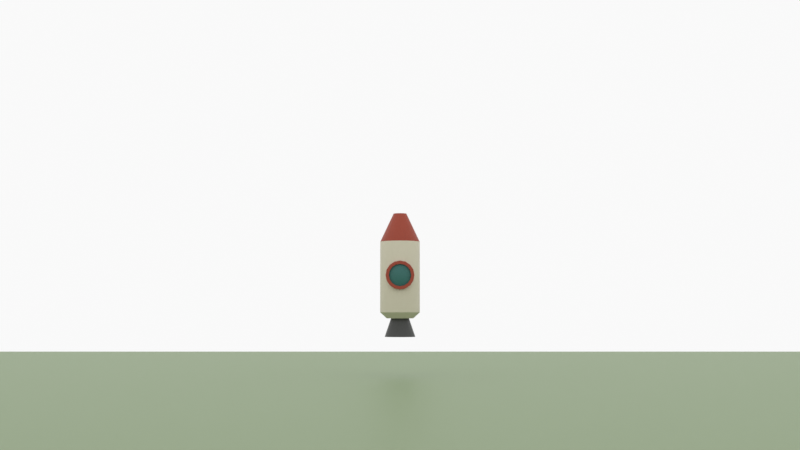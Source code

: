 # Source: Smoke.blend  (saved by Blender 2.90.8; exported with 4.5.12 LTS)
import bpy
from mathutils import Matrix  # noqa: F401  (used for matrix-valued properties, if any)

bpy.ops.wm.read_factory_settings(use_empty=True)
scene = bpy.context.scene
scene.name = 'Scene'

# ---- collections
col_collection = bpy.data.collections.new('Collection'); scene.collection.children.link(col_collection)
col_camera = bpy.data.collections.new('Camera'); scene.collection.children.link(col_camera)

# ---- materials (node trees are filled in below, after node groups)
mat_material = bpy.data.materials.new('Material')
mat_material.use_transparent_shadow = False
mat_material_001 = bpy.data.materials.new('Material.001')
mat_material_001.use_transparent_shadow = False
mat_material_002 = bpy.data.materials.new('Material.002')
mat_material_002.use_transparent_shadow = False
mat_material_003 = bpy.data.materials.new('Material.003')
mat_material_003.use_transparent_shadow = False
mat_material_004 = bpy.data.materials.new('Material.004')
mat_material_004.use_transparent_shadow = False
mat_black = bpy.data.materials.new('Black')
mat_black.use_transparent_shadow = False
mat_white = bpy.data.materials.new('White')
mat_white.use_transparent_shadow = False
mat_red = bpy.data.materials.new('Red')
mat_red.use_transparent_shadow = False
mat_green = bpy.data.materials.new('Green')
mat_green.use_transparent_shadow = False
mat_blue = bpy.data.materials.new('Blue')
mat_blue.use_transparent_shadow = False
mat_grey = bpy.data.materials.new('Grey')
mat_grey.use_transparent_shadow = False

# ---- node groups
ng_auto_smooth = bpy.data.node_groups.new('Auto Smooth', 'GeometryNodeTree')
_s = ng_auto_smooth.interface.new_socket(name='Geometry', in_out='OUTPUT', socket_type='NodeSocketGeometry')
_s = ng_auto_smooth.interface.new_socket(name='Geometry', in_out='INPUT', socket_type='NodeSocketGeometry')
_s = ng_auto_smooth.interface.new_socket(name='Angle', in_out='INPUT', socket_type='NodeSocketFloat')
_s.subtype = 'ANGLE'
_s.min_value = 0.0
_s.max_value = 3.142
ng_auto_smooth.is_modifier = True
_N = ng_auto_smooth.nodes; _L = ng_auto_smooth.links
n0 = _N.new('NodeGroupOutput'); n0.name = 'Group Output'; n0.location = (480, -100)
n1 = _N.new('NodeGroupInput'); n1.name = 'Group Input'; n1.location = (-420, -300)
n2 = _N.new('NodeGroupInput'); n2.name = 'Group Input.001'; n2.location = (-60, -100)
n3 = _N.new('GeometryNodeSetShadeSmooth'); n3.name = 'Set Shade Smooth'; n3.location = (120, -100)
n3.domain = 'EDGE'
n4 = _N.new('GeometryNodeSetShadeSmooth'); n4.name = 'Set Shade Smooth.001'; n4.location = (300, -100)
n5 = _N.new('GeometryNodeInputMeshEdgeAngle'); n5.name = 'Edge Angle'; n5.location = (-420, -220)
n6 = _N.new('GeometryNodeInputEdgeSmooth'); n6.name = 'Is Edge Smooth'; n6.location = (-60, -160)
n7 = _N.new('GeometryNodeInputShadeSmooth'); n7.name = 'Is Face Smooth'; n7.location = (-240, -340)
n8 = _N.new('FunctionNodeBooleanMath'); n8.name = 'Boolean Math'; n8.location = (-60, -220)
n9 = _N.new('FunctionNodeCompare'); n9.name = 'Compare'; n9.location = (-240, -180)
n9.operation = 'LESS_EQUAL'
_L.new(n5.outputs[0], n9.inputs[0])
_L.new(n4.outputs[0], n0.inputs[0])
_L.new(n1.outputs[1], n9.inputs[1])
_L.new(n9.outputs[0], n8.inputs[0])
_L.new(n7.outputs[0], n8.inputs[1])
_L.new(n2.outputs[0], n3.inputs[0])
_L.new(n6.outputs[0], n3.inputs[1])
_L.new(n3.outputs[0], n4.inputs[0])
_L.new(n8.outputs[0], n3.inputs[2])
n0.is_active_output = True

# ---- material node trees
mat_material.use_nodes = True; mat_material.node_tree.nodes.clear()
_N = mat_material.node_tree.nodes; _L = mat_material.node_tree.links
n0 = _N.new('ShaderNodeBsdfPrincipled'); n0.name = 'Principled BSDF'; n0.location = (10, 300)
n0.distribution = 'GGX'
n0.subsurface_method = 'BURLEY'
n0.inputs[0].default_value = (0.6619, 0.6138, 0.4819, 1.0)
n0.inputs[3].default_value = 1.45
n0.inputs[27].default_value = (0.0, 0.0, 0.0, 1.0)
n0.inputs[28].default_value = 1.0
n1 = _N.new('ShaderNodeOutputMaterial'); n1.name = 'Material Output'; n1.location = (300, 300)
_L.new(n0.outputs[0], n1.inputs[0])
n1.is_active_output = True
mat_material_001.use_nodes = True; mat_material_001.node_tree.nodes.clear()
_N = mat_material_001.node_tree.nodes; _L = mat_material_001.node_tree.links
n0 = _N.new('ShaderNodeBsdfPrincipled'); n0.name = 'Principled BSDF'; n0.location = (10, 300)
n0.distribution = 'GGX'
n0.subsurface_method = 'BURLEY'
n0.inputs[0].default_value = (0.06372, 0.06372, 0.06372, 1.0)
n0.inputs[3].default_value = 1.45
n0.inputs[27].default_value = (0.0, 0.0, 0.0, 1.0)
n0.inputs[28].default_value = 1.0
n1 = _N.new('ShaderNodeOutputMaterial'); n1.name = 'Material Output'; n1.location = (300, 300)
_L.new(n0.outputs[0], n1.inputs[0])
n1.is_active_output = True
mat_material_002.use_nodes = True; mat_material_002.node_tree.nodes.clear()
_N = mat_material_002.node_tree.nodes; _L = mat_material_002.node_tree.links
n0 = _N.new('ShaderNodeBsdfPrincipled'); n0.name = 'Principled BSDF'; n0.location = (10, 300)
n0.distribution = 'GGX'
n0.subsurface_method = 'BURLEY'
n0.inputs[0].default_value = (0.3672, 0.05569, 0.02714, 1.0)
n0.inputs[3].default_value = 1.45
n0.inputs[27].default_value = (0.0, 0.0, 0.0, 1.0)
n0.inputs[28].default_value = 1.0
n1 = _N.new('ShaderNodeOutputMaterial'); n1.name = 'Material Output'; n1.location = (300, 300)
_L.new(n0.outputs[0], n1.inputs[0])
n1.is_active_output = True
mat_material_003.use_nodes = True; mat_material_003.node_tree.nodes.clear()
_N = mat_material_003.node_tree.nodes; _L = mat_material_003.node_tree.links
n0 = _N.new('ShaderNodeBsdfPrincipled'); n0.name = 'Principled BSDF'; n0.location = (10, 300)
n0.distribution = 'GGX'
n0.subsurface_method = 'BURLEY'
n0.inputs[0].default_value = (0.03733, 0.1574, 0.1449, 1.0)
n0.inputs[3].default_value = 1.45
n0.inputs[27].default_value = (0.0, 0.0, 0.0, 1.0)
n0.inputs[28].default_value = 1.0
n1 = _N.new('ShaderNodeOutputMaterial'); n1.name = 'Material Output'; n1.location = (300, 300)
_L.new(n0.outputs[0], n1.inputs[0])
n1.is_active_output = True
mat_material_004.use_nodes = True; mat_material_004.node_tree.nodes.clear()
_N = mat_material_004.node_tree.nodes; _L = mat_material_004.node_tree.links
n0 = _N.new('ShaderNodeBsdfPrincipled'); n0.name = 'Principled BSDF'; n0.location = (10, 300)
n0.distribution = 'GGX'
n0.subsurface_method = 'BURLEY'
n0.inputs[0].default_value = (0.2291, 0.3185, 0.1564, 1.0)
n0.inputs[3].default_value = 1.45
n0.inputs[27].default_value = (0.0, 0.0, 0.0, 1.0)
n0.inputs[28].default_value = 1.0
n1 = _N.new('ShaderNodeOutputMaterial'); n1.name = 'Material Output'; n1.location = (300, 300)
_L.new(n0.outputs[0], n1.inputs[0])
n1.is_active_output = True

# ---- world
world_world = bpy.data.worlds.new('World'); scene.world = world_world
world_world.use_nodes = True; world_world.node_tree.nodes.clear()
_N = world_world.node_tree.nodes; _L = world_world.node_tree.links
n0 = _N.new('ShaderNodeOutputWorld'); n0.name = 'World Output'; n0.location = (300, 300)
n1 = _N.new('ShaderNodeBackground'); n1.name = 'Background'; n1.location = (10, 300)
n1.inputs[0].default_value = (0.9513, 0.9513, 0.9513, 1.0)
_L.new(n1.outputs[0], n0.inputs[0])
n0.is_active_output = True
world_world.color = (0.9513, 0.9513, 0.9513)
world_world.use_sun_shadow = False
world_world.sun_shadow_jitter_overblur = 0.0

# ---- cameras
cam_camera = bpy.data.cameras.new('Camera')
cam_camera.display_size = 2.0

# ---- meshes
me_cylinder = bpy.data.meshes.new('Cylinder')
me_cylinder.from_pydata([(5.166e-08, 0.5678, -1.208), (5.166e-08, 0.5678, 0.8111), (0.2173, 0.5246, -1.208), (0.2173, 0.5246, 0.8111), (0.4015, 0.4015, -1.208), (0.4015, 0.4015, 0.8111), (0.5246, 0.2173, -1.208), (0.5246, 0.2173, 0.8111), (0.5678, -2.992e-08, -1.208), (0.5678, -2.992e-08, 0.8111), (0.5246, -0.2173, -1.208), (0.5246, -0.2173, 0.8111), (0.4015, -0.4015, -1.208), (0.4015, -0.4015, 0.8111), (0.2173, -0.5246, -1.208), (0.2173, -0.5246, 0.8111), (1.374e-07, -0.5678, -1.208), (1.374e-07, -0.5678, 0.8111), (-0.2173, -0.5246, -1.208), (-0.2173, -0.5246, 0.8111), (-0.4015, -0.4015, -1.208), (-0.4015, -0.4015, 0.8111), (-0.5246, -0.2173, -1.208), (-0.5246, -0.2173, 0.8111), (-0.5678, 1.673e-09, -1.208), (-0.5678, 1.673e-09, 0.8111), (-0.5246, 0.2173, -1.208), (-0.5246, 0.2173, 0.8111), (-0.4015, 0.4015, -1.208), (-0.4015, 0.4015, 0.8111), (-0.2173, 0.5246, -1.208), (-0.2173, 0.5246, 0.8111), (3.318e-08, 0.3799, -1.38), (0.1454, 0.351, -1.38), (0.2686, 0.2686, -1.38), (0.351, 0.1454, -1.38), (0.3799, -1.044e-08, -1.38), (0.351, -0.1454, -1.38), (0.2686, -0.2686, -1.38), (0.1454, -0.351, -1.38), (9.054e-08, -0.3799, -1.38), (-0.1454, -0.351, -1.38), (-0.2686, -0.2686, -1.38), (-0.351, -0.1454, -1.38), (-0.3799, 1.07e-08, -1.38), (-0.351, 0.1454, -1.38), (-0.2686, 0.2686, -1.38), (-0.1454, 0.351, -1.38), (4.072e-08, 0.2568, -1.38), (0.09827, 0.2373, -1.38), (0.1816, 0.1816, -1.38), (0.2373, 0.09827, -1.38), (0.2568, -4.43e-09, -1.38), (0.2373, -0.09827, -1.38), (0.1816, -0.1816, -1.38), (0.09827, -0.2373, -1.38), (7.949e-08, -0.2568, -1.38), (-0.09827, -0.2373, -1.38), (-0.1816, -0.1816, -1.38), (-0.2373, -0.09827, -1.38), (-0.2568, 9.858e-09, -1.38), (-0.2373, 0.09827, -1.38), (-0.1816, 0.1816, -1.38), (-0.09827, 0.2373, -1.38), (2.395e-08, 0.438, -1.905), (0.1676, 0.4047, -1.905), (0.3097, 0.3097, -1.905), (0.4047, 0.1676, -1.905), (0.438, -1.052e-08, -1.905), (0.4047, -0.1676, -1.905), (0.3097, -0.3097, -1.905), (0.1676, -0.4047, -1.905), (9.009e-08, -0.438, -1.905), (-0.1676, -0.4047, -1.905), (-0.3097, -0.3097, -1.905), (-0.4047, -0.1676, -1.905), (-0.438, 1.385e-08, -1.905), (-0.4047, 0.1676, -1.905), (-0.3097, 0.3097, -1.905), (-0.1676, 0.4047, -1.905), (2.804e-08, 0.3198, -1.905), (0.1224, 0.2955, -1.905), (0.2261, 0.2261, -1.905), (0.2955, 0.1224, -1.905), (0.3198, -6.383e-10, -1.905), (0.2955, -0.1224, -1.905), (0.2261, -0.2261, -1.905), (0.1224, -0.2955, -1.905), (7.633e-08, -0.3198, -1.905), (-0.1224, -0.2955, -1.905), (-0.2261, -0.2261, -1.905), (-0.2955, -0.1224, -1.905), (-0.3198, 1.715e-08, -1.905), (-0.2955, 0.1224, -1.905), (-0.2261, 0.2261, -1.905), (-0.1224, 0.2955, -1.905), (3.59e-08, 0.2092, -1.472), (0.08007, 0.1933, -1.472), (0.1479, 0.1479, -1.472), (0.1933, 0.08007, -1.472), (0.2092, 6.023e-09, -1.472), (0.1933, -0.08007, -1.472), (0.1479, -0.1479, -1.472), (0.08007, -0.1933, -1.472), (6.749e-08, -0.2092, -1.472), (-0.08007, -0.1933, -1.472), (-0.1479, -0.1479, -1.472), (-0.1933, -0.08007, -1.472), (-0.2092, 1.766e-08, -1.472), (-0.1933, 0.08007, -1.472), (-0.1479, 0.1479, -1.472), (-0.08007, 0.1933, -1.472), (3.566e-07, 0.1854, 1.62), (0.07095, 0.1713, 1.62), (0.1311, 0.1311, 1.62), (0.1713, 0.07095, 1.62), (0.1854, -7.433e-09, 1.62), (0.1713, -0.07095, 1.62), (0.1311, -0.1311, 1.62), (0.07095, -0.1713, 1.62), (3.846e-07, -0.1854, 1.62), (-0.07095, -0.1713, 1.62), (-0.1311, -0.1311, 1.62), (-0.1713, -0.07095, 1.62), (-0.1854, 2.882e-09, 1.62), (-0.1713, 0.07095, 1.62), (-0.1311, 0.1311, 1.62), (-0.07095, 0.1713, 1.62), (0.0, 0.1722, 0.2424), (0.0, -0.6383, 0.2424), (0.1551, 0.1722, 0.2116), (0.1551, -0.6383, 0.2116), (0.2866, 0.1722, 0.1237), (0.2866, -0.6383, 0.1237), (0.3744, 0.1722, -0.007763), (0.3744, -0.6383, -0.007763), (0.4053, 0.1722, -0.1629), (0.4053, -0.6383, -0.1629), (0.3744, 0.1722, -0.318), (0.3744, -0.6383, -0.318), (0.2866, 0.1722, -0.4494), (0.2866, -0.6383, -0.4494), (0.1551, 0.1722, -0.5373), (0.1551, -0.6383, -0.5373), (6.12e-08, 0.1722, -0.5681), (6.12e-08, -0.6383, -0.5681), (-0.1551, 0.1722, -0.5373), (-0.1551, -0.6383, -0.5373), (-0.2866, 0.1722, -0.4494), (-0.2866, -0.6383, -0.4494), (-0.3744, 0.1722, -0.318), (-0.3744, -0.6383, -0.318), (-0.4053, 0.1722, -0.1629), (-0.4053, -0.6383, -0.1629), (-0.3744, 0.1722, -0.007763), (-0.3744, -0.6383, -0.007763), (-0.2866, 0.1722, 0.1237), (-0.2866, -0.6383, 0.1237), (-0.1551, 0.1722, 0.2116), (-0.1551, -0.6383, 0.2116), (0.1209, -0.6383, 0.1291), (7.049e-09, -0.6383, 0.1531), (0.2234, -0.6383, 0.06057), (0.2919, -0.6383, -0.04194), (0.316, -0.6383, -0.1629), (0.2919, -0.6383, -0.2838), (0.2234, -0.6383, -0.3863), (0.1209, -0.6383, -0.4548), (5.476e-08, -0.6383, -0.4788), (-0.1209, -0.6383, -0.4548), (-0.2234, -0.6383, -0.3863), (-0.2919, -0.6383, -0.2838), (-0.316, -0.6383, -0.1629), (-0.2919, -0.6383, -0.04194), (-0.2234, -0.6383, 0.06057), (-0.1209, -0.6383, 0.1291), (0.1209, -0.5824, 0.1291), (7.049e-09, -0.5824, 0.1531), (0.2234, -0.5824, 0.06057), (0.2919, -0.5824, -0.04194), (0.316, -0.5824, -0.1629), (0.2919, -0.5824, -0.2838), (0.2234, -0.5824, -0.3863), (0.1209, -0.5824, -0.4548), (5.476e-08, -0.5824, -0.4788), (-0.1209, -0.5824, -0.4548), (-0.2234, -0.5824, -0.3863), (-0.2919, -0.5824, -0.2838), (-0.316, -0.5824, -0.1629), (-0.2919, -0.5824, -0.04194), (-0.2234, -0.5824, 0.06057), (-0.1209, -0.5824, 0.1291), (0.08242, -0.6116, 0.03611), (1.286e-08, -0.6116, 0.05251), (0.1523, -0.6116, -0.01057), (0.199, -0.6116, -0.08044), (0.2154, -0.6116, -0.1629), (0.199, -0.6116, -0.2453), (0.1523, -0.6116, -0.3151), (0.08242, -0.6116, -0.3618), (4.537e-08, -0.6116, -0.3782), (-0.08242, -0.6116, -0.3618), (-0.1523, -0.6116, -0.3151), (-0.199, -0.6116, -0.2453), (-0.2154, -0.6116, -0.1629), (-0.199, -0.6116, -0.08044), (-0.1523, -0.6116, -0.01057), (-0.08242, -0.6116, 0.03611), (0.03474, -0.6313, -0.07898), (2.303e-08, -0.6313, -0.07207), (0.0642, -0.6313, -0.09866), (0.08388, -0.6313, -0.1281), (0.09079, -0.6313, -0.1629), (0.08388, -0.6313, -0.1976), (0.0642, -0.6313, -0.2271), (0.03474, -0.6313, -0.2467), (3.674e-08, -0.6313, -0.2536), (-0.03474, -0.6313, -0.2467), (-0.0642, -0.6313, -0.2271), (-0.08388, -0.6313, -0.1976), (-0.09079, -0.6313, -0.1629), (-0.08388, -0.6313, -0.1281), (-0.0642, -0.6313, -0.09866), (-0.03474, -0.6313, -0.07898)], [], [(0, 1, 3, 2), (2, 3, 5, 4), (4, 5, 7, 6), (6, 7, 9, 8), (8, 9, 11, 10), (10, 11, 13, 12), (12, 13, 15, 14), (14, 15, 17, 16), (16, 17, 19, 18), (18, 19, 21, 20), (20, 21, 23, 22), (22, 23, 25, 24), (24, 25, 27, 26), (26, 27, 29, 28), (28, 29, 31, 30), (30, 31, 1, 0), (8, 10, 37, 36), (46, 47, 63, 62), (18, 20, 42, 41), (28, 30, 47, 46), (4, 6, 35, 34), (14, 16, 40, 39), (24, 26, 45, 44), (0, 2, 33, 32), (10, 12, 38, 37), (20, 22, 43, 42), (30, 0, 32, 47), (6, 8, 36, 35), (16, 18, 41, 40), (26, 28, 46, 45), (2, 4, 34, 33), (12, 14, 39, 38), (22, 24, 44, 43), (60, 61, 77, 76), (39, 40, 56, 55), (32, 33, 49, 48), (47, 32, 48, 63), (40, 41, 57, 56), (33, 34, 50, 49), (41, 42, 58, 57), (34, 35, 51, 50), (42, 43, 59, 58), (35, 36, 52, 51), (43, 44, 60, 59), (36, 37, 53, 52), (44, 45, 61, 60), (37, 38, 54, 53), (45, 46, 62, 61), (38, 39, 55, 54), (53, 54, 70, 69), (61, 62, 78, 77), (54, 55, 71, 70), (62, 63, 79, 78), (55, 56, 72, 71), (48, 49, 65, 64), (63, 48, 64, 79), (56, 57, 73, 72), (49, 50, 66, 65), (57, 58, 74, 73), (50, 51, 67, 66), (58, 59, 75, 74), (51, 52, 68, 67), (59, 60, 76, 75), (52, 53, 69, 68), (25, 124, 125, 27), (9, 116, 117, 11), (19, 121, 122, 21), (29, 126, 127, 31), (5, 114, 115, 7), (15, 119, 120, 17), (11, 117, 118, 13), (21, 122, 123, 23), (1, 31, 127, 112), (7, 115, 116, 9), (17, 120, 121, 19), (3, 113, 114, 5), (27, 125, 126, 29), (13, 118, 119, 15), (25, 23, 123, 124), (64, 65, 81, 80), (79, 64, 80, 95), (72, 73, 89, 88), (65, 66, 82, 81), (73, 74, 90, 89), (66, 67, 83, 82), (74, 75, 91, 90), (67, 68, 84, 83), (75, 76, 92, 91), (68, 69, 85, 84), (76, 77, 93, 92), (69, 70, 86, 85), (77, 78, 94, 93), (70, 71, 87, 86), (78, 79, 95, 94), (71, 72, 88, 87), (90, 91, 107, 106), (83, 84, 100, 99), (91, 92, 108, 107), (84, 85, 101, 100), (92, 93, 109, 108), (85, 86, 102, 101), (93, 94, 110, 109), (86, 87, 103, 102), (94, 95, 111, 110), (87, 88, 104, 103), (80, 81, 97, 96), (95, 80, 96, 111), (88, 89, 105, 104), (81, 82, 98, 97), (89, 90, 106, 105), (82, 83, 99, 98), (96, 97, 98, 99, 100, 101, 102, 103, 104, 105, 106, 107, 108, 109, 110, 111), (113, 112, 127, 126, 125, 124, 123, 122, 121, 120, 119, 118, 117, 116, 115, 114), (1, 112, 113, 3), (128, 129, 131, 130), (130, 131, 133, 132), (132, 133, 135, 134), (134, 135, 137, 136), (136, 137, 139, 138), (138, 139, 141, 140), (140, 141, 143, 142), (142, 143, 145, 144), (144, 145, 147, 146), (146, 147, 149, 148), (148, 149, 151, 150), (150, 151, 153, 152), (152, 153, 155, 154), (154, 155, 157, 156), (133, 131, 160, 162), (156, 157, 159, 158), (158, 159, 129, 128), (128, 130, 132, 134, 136, 138, 140, 142, 144, 146, 148, 150, 152, 154, 156, 158), (170, 169, 185, 186), (143, 141, 166, 167), (153, 151, 171, 172), (139, 137, 164, 165), (149, 147, 169, 170), (159, 157, 174, 175), (135, 133, 162, 163), (145, 143, 167, 168), (155, 153, 172, 173), (131, 129, 161, 160), (141, 139, 165, 166), (151, 149, 170, 171), (129, 159, 175, 161), (137, 135, 163, 164), (147, 145, 168, 169), (157, 155, 173, 174), (191, 190, 206, 207), (163, 162, 178, 179), (171, 170, 186, 187), (164, 163, 179, 180), (172, 171, 187, 188), (165, 164, 180, 181), (173, 172, 188, 189), (166, 165, 181, 182), (174, 173, 189, 190), (167, 166, 182, 183), (175, 174, 190, 191), (168, 167, 183, 184), (160, 161, 177, 176), (161, 175, 191, 177), (169, 168, 184, 185), (162, 160, 176, 178), (197, 196, 212, 213), (184, 183, 199, 200), (176, 177, 193, 192), (177, 191, 207, 193), (185, 184, 200, 201), (178, 176, 192, 194), (186, 185, 201, 202), (179, 178, 194, 195), (187, 186, 202, 203), (180, 179, 195, 196), (188, 187, 203, 204), (181, 180, 196, 197), (189, 188, 204, 205), (182, 181, 197, 198), (190, 189, 205, 206), (183, 182, 198, 199), (208, 209, 223, 222, 221, 220, 219, 218, 217, 216, 215, 214, 213, 212, 211, 210), (205, 204, 220, 221), (198, 197, 213, 214), (206, 205, 221, 222), (199, 198, 214, 215), (207, 206, 222, 223), (200, 199, 215, 216), (192, 193, 209, 208), (193, 207, 223, 209), (201, 200, 216, 217), (194, 192, 208, 210), (202, 201, 217, 218), (195, 194, 210, 211), (203, 202, 218, 219), (196, 195, 211, 212), (204, 203, 219, 220)])
me_cylinder.polygons.foreach_set('use_smooth', [True] * 196)
me_cylinder.polygons.foreach_set('material_index', [0, 0, 0, 0, 0, 0, 0, 0, 0, 0, 0, 0, 0, 0, 0, 0, 0, 0, 0, 0, 0, 0, 0, 0, 0, 0, 0, 0, 0, 0, 0, 0, 0, 1, 0, 0, 0, 0, 0, 0, 0, 0, 0, 0, 0, 0, 0, 0, 0, 1, 1, 1, 1, 1, 1, 1, 1, 1, 1, 1, 1, 1, 1, 1, 2, 2, 2, 2, 2, 2, 2, 2, 2, 2, 2, 2, 2, 2, 2, 1, 1, 1, 1, 1, 1, 1, 1, 1, 1, 1, 1, 1, 1, 1, 1, 1, 1, 1, 1, 1, 1, 1, 1, 1, 1, 1, 1, 1, 1, 1, 1, 1, 2, 2, 2, 2, 2, 2, 2, 2, 2, 2, 2, 2, 2, 2, 2, 2, 2, 2, 2, 2, 2, 2, 2, 2, 2, 2, 2, 2, 2, 2, 2, 2, 2, 2, 2, 2, 3, 2, 2, 2, 2, 2, 2, 2, 2, 2, 2, 2, 2, 2, 2, 2, 3, 3, 3, 3, 3, 3, 3, 3, 3, 3, 3, 3, 3, 3, 3, 3, 3, 3, 3, 3, 3, 3, 3, 3, 3, 3, 3, 3, 3, 3, 3, 3])
_uv = me_cylinder.uv_layers.new(name='UVMap')
_uv.uv.foreach_set('vector', [1.0, 0.5, 1.0, 1.0, 0.9375, 1.0, 0.9375, 0.5, 0.9375, 0.5, 0.9375, 1.0, 0.875, 1.0, 0.875, 0.5, 0.875, 0.5, 0.875, 1.0, 0.8125, 1.0, 0.8125, 0.5, 0.8125, 0.5, 0.8125, 1.0, 0.75, 1.0, 0.75, 0.5, 0.75, 0.5, 0.75, 1.0, 0.6875, 1.0, 0.6875, 0.5, 0.6875, 0.5, 0.6875, 1.0, 0.625, 1.0, 0.625, 0.5, 0.625, 0.5, 0.625, 1.0, 0.5625, 1.0, 0.5625, 0.5, 0.5625, 0.5, 0.5625, 1.0, 0.5, 1.0, 0.5, 0.5, 0.5, 0.5, 0.5, 1.0, 0.4375, 1.0, 0.4375, 0.5, 0.4375, 0.5, 0.4375, 1.0, 0.375, 1.0, 0.375, 0.5, 0.375, 0.5, 0.375, 1.0, 0.3125, 1.0, 0.3125, 0.5, 0.3125, 0.5, 0.3125, 1.0, 0.25, 1.0, 0.25, 0.5, 0.25, 0.5, 0.25, 1.0, 0.1875, 1.0, 0.1875, 0.5, 0.1875, 0.5, 0.1875, 1.0, 0.125, 1.0, 0.125, 0.5, 0.125, 0.5, 0.125, 1.0, 0.0625, 1.0, 0.0625, 0.5, 0.0625, 0.5, 0.0625, 1.0, 0.0, 1.0, 0.0, 0.5, 0.75, 0.5, 0.6875, 0.5, 0.6875, 0.5, 0.75, 0.5, 0.125, 0.5, 0.0625, 0.5, 0.0625, 0.5, 0.125, 0.5, 0.4375, 0.5, 0.375, 0.5, 0.375, 0.5, 0.4375, 0.5, 0.125, 0.5, 0.0625, 0.5, 0.0625, 0.5, 0.125, 0.5, 0.875, 0.5, 0.8125, 0.5, 0.8125, 0.5, 0.875, 0.5, 0.5625, 0.5, 0.5, 0.5, 0.5, 0.5, 0.5625, 0.5, 0.25, 0.5, 0.1875, 0.5, 0.1875, 0.5, 0.25, 0.5, 1.0, 0.5, 0.9375, 0.5, 0.9375, 0.5, 1.0, 0.5, 0.6875, 0.5, 0.625, 0.5, 0.625, 0.5, 0.6875, 0.5, 0.375, 0.5, 0.3125, 0.5, 0.3125, 0.5, 0.375, 0.5, 0.0625, 0.5, 0.0, 0.5, 0.0, 0.5, 0.0625, 0.5, 0.8125, 0.5, 0.75, 0.5, 0.75, 0.5, 0.8125, 0.5, 0.5, 0.5, 0.4375, 0.5, 0.4375, 0.5, 0.5, 0.5, 0.1875, 0.5, 0.125, 0.5, 0.125, 0.5, 0.1875, 0.5, 0.9375, 0.5, 0.875, 0.5, 0.875, 0.5, 0.9375, 0.5, 0.625, 0.5, 0.5625, 0.5, 0.5625, 0.5, 0.625, 0.5, 0.3125, 0.5, 0.25, 0.5, 0.25, 0.5, 0.3125, 0.5, 0.25, 0.5, 0.1875, 0.5, 0.1875, 0.5, 0.25, 0.5, 0.5625, 0.5, 0.5, 0.5, 0.5, 0.5, 0.5625, 0.5, 1.0, 0.5, 0.9375, 0.5, 0.9375, 0.5, 1.0, 0.5, 0.0625, 0.5, 0.0, 0.5, 0.0, 0.5, 0.0625, 0.5, 0.5, 0.5, 0.4375, 0.5, 0.4375, 0.5, 0.5, 0.5, 0.9375, 0.5, 0.875, 0.5, 0.875, 0.5, 0.9375, 0.5, 0.4375, 0.5, 0.375, 0.5, 0.375, 0.5, 0.4375, 0.5, 0.875, 0.5, 0.8125, 0.5, 0.8125, 0.5, 0.875, 0.5, 0.375, 0.5, 0.3125, 0.5, 0.3125, 0.5, 0.375, 0.5, 0.8125, 0.5, 0.75, 0.5, 0.75, 0.5, 0.8125, 0.5, 0.3125, 0.5, 0.25, 0.5, 0.25, 0.5, 0.3125, 0.5, 0.75, 0.5, 0.6875, 0.5, 0.6875, 0.5, 0.75, 0.5, 0.25, 0.5, 0.1875, 0.5, 0.1875, 0.5, 0.25, 0.5, 0.6875, 0.5, 0.625, 0.5, 0.625, 0.5, 0.6875, 0.5, 0.1875, 0.5, 0.125, 0.5, 0.125, 0.5, 0.1875, 0.5, 0.625, 0.5, 0.5625, 0.5, 0.5625, 0.5, 0.625, 0.5, 0.6875, 0.5, 0.625, 0.5, 0.625, 0.5, 0.6875, 0.5, 0.1875, 0.5, 0.125, 0.5, 0.125, 0.5, 0.1875, 0.5, 0.625, 0.5, 0.5625, 0.5, 0.5625, 0.5, 0.625, 0.5, 0.125, 0.5, 0.0625, 0.5, 0.0625, 0.5, 0.125, 0.5, 0.5625, 0.5, 0.5, 0.5, 0.5, 0.5, 0.5625, 0.5, 1.0, 0.5, 0.9375, 0.5, 0.9375, 0.5, 1.0, 0.5, 0.0625, 0.5, 0.0, 0.5, 0.0, 0.5, 0.0625, 0.5, 0.5, 0.5, 0.4375, 0.5, 0.4375, 0.5, 0.5, 0.5, 0.9375, 0.5, 0.875, 0.5, 0.875, 0.5, 0.9375, 0.5, 0.4375, 0.5, 0.375, 0.5, 0.375, 0.5, 0.4375, 0.5, 0.875, 0.5, 0.8125, 0.5, 0.8125, 0.5, 0.875, 0.5, 0.375, 0.5, 0.3125, 0.5, 0.3125, 0.5, 0.375, 0.5, 0.8125, 0.5, 0.75, 0.5, 0.75, 0.5, 0.8125, 0.5, 0.3125, 0.5, 0.25, 0.5, 0.25, 0.5, 0.3125, 0.5, 0.75, 0.5, 0.6875, 0.5, 0.6875, 0.5, 0.75, 0.5, 0.25, 1.0, 0.25, 1.0, 0.1875, 1.0, 0.1875, 1.0, 0.75, 1.0, 0.75, 1.0, 0.6875, 1.0, 0.6875, 1.0, 0.4375, 1.0, 0.4375, 1.0, 0.375, 1.0, 0.375, 1.0, 0.125, 1.0, 0.125, 1.0, 0.0625, 1.0, 0.0625, 1.0, 0.875, 1.0, 0.875, 1.0, 0.8125, 1.0, 0.8125, 1.0, 0.5625, 1.0, 0.5625, 1.0, 0.5, 1.0, 0.5, 1.0, 0.6875, 1.0, 0.6875, 1.0, 0.625, 1.0, 0.625, 1.0, 0.375, 1.0, 0.375, 1.0, 0.3125, 1.0, 0.3125, 1.0, 0.0, 1.0, 0.0625, 1.0, 0.0625, 1.0, 0.0, 1.0, 0.8125, 1.0, 0.8125, 1.0, 0.75, 1.0, 0.75, 1.0, 0.5, 1.0, 0.5, 1.0, 0.4375, 1.0, 0.4375, 1.0, 0.9375, 1.0, 0.9375, 1.0, 0.875, 1.0, 0.875, 1.0, 0.1875, 1.0, 0.1875, 1.0, 0.125, 1.0, 0.125, 1.0, 0.625, 1.0, 0.625, 1.0, 0.5625, 1.0, 0.5625, 1.0, 0.25, 1.0, 0.3125, 1.0, 0.3125, 1.0, 0.25, 1.0, 1.0, 0.5, 0.9375, 0.5, 0.9375, 0.5, 1.0, 0.5, 0.0625, 0.5, 0.0, 0.5, 0.0, 0.5, 0.0625, 0.5, 0.5, 0.5, 0.4375, 0.5, 0.4375, 0.5, 0.5, 0.5, 0.9375, 0.5, 0.875, 0.5, 0.875, 0.5, 0.9375, 0.5, 0.4375, 0.5, 0.375, 0.5, 0.375, 0.5, 0.4375, 0.5, 0.875, 0.5, 0.8125, 0.5, 0.8125, 0.5, 0.875, 0.5, 0.375, 0.5, 0.3125, 0.5, 0.3125, 0.5, 0.375, 0.5, 0.8125, 0.5, 0.75, 0.5, 0.75, 0.5, 0.8125, 0.5, 0.3125, 0.5, 0.25, 0.5, 0.25, 0.5, 0.3125, 0.5, 0.75, 0.5, 0.6875, 0.5, 0.6875, 0.5, 0.75, 0.5, 0.25, 0.5, 0.1875, 0.5, 0.1875, 0.5, 0.25, 0.5, 0.6875, 0.5, 0.625, 0.5, 0.625, 0.5, 0.6875, 0.5, 0.1875, 0.5, 0.125, 0.5, 0.125, 0.5, 0.1875, 0.5, 0.625, 0.5, 0.5625, 0.5, 0.5625, 0.5, 0.625, 0.5, 0.125, 0.5, 0.0625, 0.5, 0.0625, 0.5, 0.125, 0.5, 0.5625, 0.5, 0.5, 0.5, 0.5, 0.5, 0.5625, 0.5, 0.375, 0.5, 0.3125, 0.5, 0.3125, 0.5, 0.375, 0.5, 0.8125, 0.5, 0.75, 0.5, 0.75, 0.5, 0.8125, 0.5, 0.3125, 0.5, 0.25, 0.5, 0.25, 0.5, 0.3125, 0.5, 0.75, 0.5, 0.6875, 0.5, 0.6875, 0.5, 0.75, 0.5, 0.25, 0.5, 0.1875, 0.5, 0.1875, 0.5, 0.25, 0.5, 0.6875, 0.5, 0.625, 0.5, 0.625, 0.5, 0.6875, 0.5, 0.1875, 0.5, 0.125, 0.5, 0.125, 0.5, 0.1875, 0.5, 0.625, 0.5, 0.5625, 0.5, 0.5625, 0.5, 0.625, 0.5, 0.125, 0.5, 0.0625, 0.5, 0.0625, 0.5, 0.125, 0.5, 0.5625, 0.5, 0.5, 0.5, 0.5, 0.5, 0.5625, 0.5, 1.0, 0.5, 0.9375, 0.5, 0.9375, 0.5, 1.0, 0.5, 0.0625, 0.5, 0.0, 0.5, 0.0, 0.5, 0.0625, 0.5, 0.5, 0.5, 0.4375, 0.5, 0.4375, 0.5, 0.5, 0.5, 0.9375, 0.5, 0.875, 0.5, 0.875, 0.5, 0.9375, 0.5, 0.4375, 0.5, 0.375, 0.5, 0.375, 0.5, 0.4375, 0.5, 0.875, 0.5, 0.8125, 0.5, 0.8125, 0.5, 0.875, 0.5, 0.0, 0.5, 0.9375, 0.5, 0.875, 0.5, 0.8125, 0.5, 0.75, 0.5, 0.6875, 0.5, 0.625, 0.5, 0.5625, 0.5, 0.5, 0.5, 0.4375, 0.5, 0.375, 0.5, 0.3125, 0.5, 0.25, 0.5, 0.1875, 0.5, 0.125, 0.5, 0.0625, 0.5, 0.3418, 0.4717, 0.25, 0.49, 0.1582, 0.4717, 0.08029, 0.4197, 0.02827, 0.3418, 0.01, 0.25, 0.02827, 0.1582, 0.08029, 0.08029, 0.1582, 0.02827, 0.25, 0.01, 0.3418, 0.02827, 0.4197, 0.08029, 0.4717, 0.1582, 0.49, 0.25, 0.4717, 0.3418, 0.4197, 0.4197, 1.0, 1.0, 1.0, 1.0, 0.9375, 1.0, 0.9375, 1.0, 1.0, 0.5, 1.0, 1.0, 0.9375, 1.0, 0.9375, 0.5, 0.9375, 0.5, 0.9375, 1.0, 0.875, 1.0, 0.875, 0.5, 0.875, 0.5, 0.875, 1.0, 0.8125, 1.0, 0.8125, 0.5, 0.8125, 0.5, 0.8125, 1.0, 0.75, 1.0, 0.75, 0.5, 0.75, 0.5, 0.75, 1.0, 0.6875, 1.0, 0.6875, 0.5, 0.6875, 0.5, 0.6875, 1.0, 0.625, 1.0, 0.625, 0.5, 0.625, 0.5, 0.625, 1.0, 0.5625, 1.0, 0.5625, 0.5, 0.5625, 0.5, 0.5625, 1.0, 0.5, 1.0, 0.5, 0.5, 0.5, 0.5, 0.5, 1.0, 0.4375, 1.0, 0.4375, 0.5, 0.4375, 0.5, 0.4375, 1.0, 0.375, 1.0, 0.375, 0.5, 0.375, 0.5, 0.375, 1.0, 0.3125, 1.0, 0.3125, 0.5, 0.3125, 0.5, 0.3125, 1.0, 0.25, 1.0, 0.25, 0.5, 0.25, 0.5, 0.25, 1.0, 0.1875, 1.0, 0.1875, 0.5, 0.1875, 0.5, 0.1875, 1.0, 0.125, 1.0, 0.125, 0.5, 0.875, 1.0, 0.9375, 1.0, 0.9375, 1.0, 0.875, 1.0, 0.125, 0.5, 0.125, 1.0, 0.0625, 1.0, 0.0625, 0.5, 0.0625, 0.5, 0.0625, 1.0, 0.0, 1.0, 0.0, 0.5, 0.75, 0.49, 0.8418, 0.4717, 0.9197, 0.4197, 0.9717, 0.3418, 0.99, 0.25, 0.9717, 0.1582, 0.9197, 0.08029, 0.8418, 0.02827, 0.75, 0.01, 0.6582, 0.02827, 0.5803, 0.08029, 0.5283, 0.1582, 0.51, 0.25, 0.5283, 0.3418, 0.5803, 0.4197, 0.6582, 0.4717, 0.375, 1.0, 0.4375, 1.0, 0.4375, 1.0, 0.375, 1.0, 0.5625, 1.0, 0.625, 1.0, 0.625, 1.0, 0.5625, 1.0, 0.25, 1.0, 0.3125, 1.0, 0.3125, 1.0, 0.25, 1.0, 0.6875, 1.0, 0.75, 1.0, 0.75, 1.0, 0.6875, 1.0, 0.375, 1.0, 0.4375, 1.0, 0.4375, 1.0, 0.375, 1.0, 0.0625, 1.0, 0.125, 1.0, 0.125, 1.0, 0.0625, 1.0, 0.8125, 1.0, 0.875, 1.0, 0.875, 1.0, 0.8125, 1.0, 0.5, 1.0, 0.5625, 1.0, 0.5625, 1.0, 0.5, 1.0, 0.1875, 1.0, 0.25, 1.0, 0.25, 1.0, 0.1875, 1.0, 0.9375, 1.0, 1.0, 1.0, 1.0, 1.0, 0.9375, 1.0, 0.625, 1.0, 0.6875, 1.0, 0.6875, 1.0, 0.625, 1.0, 0.3125, 1.0, 0.375, 1.0, 0.375, 1.0, 0.3125, 1.0, 0.0, 1.0, 0.0625, 1.0, 0.0625, 1.0, 0.0, 1.0, 0.75, 1.0, 0.8125, 1.0, 0.8125, 1.0, 0.75, 1.0, 0.4375, 1.0, 0.5, 1.0, 0.5, 1.0, 0.4375, 1.0, 0.125, 1.0, 0.1875, 1.0, 0.1875, 1.0, 0.125, 1.0, 0.0625, 1.0, 0.125, 1.0, 0.125, 1.0, 0.0625, 1.0, 0.8125, 1.0, 0.875, 1.0, 0.875, 1.0, 0.8125, 1.0, 0.3125, 1.0, 0.375, 1.0, 0.375, 1.0, 0.3125, 1.0, 0.75, 1.0, 0.8125, 1.0, 0.8125, 1.0, 0.75, 1.0, 0.25, 1.0, 0.3125, 1.0, 0.3125, 1.0, 0.25, 1.0, 0.6875, 1.0, 0.75, 1.0, 0.75, 1.0, 0.6875, 1.0, 0.1875, 1.0, 0.25, 1.0, 0.25, 1.0, 0.1875, 1.0, 0.625, 1.0, 0.6875, 1.0, 0.6875, 1.0, 0.625, 1.0, 0.125, 1.0, 0.1875, 1.0, 0.1875, 1.0, 0.125, 1.0, 0.5625, 1.0, 0.625, 1.0, 0.625, 1.0, 0.5625, 1.0, 0.0625, 1.0, 0.125, 1.0, 0.125, 1.0, 0.0625, 1.0, 0.5, 1.0, 0.5625, 1.0, 0.5625, 1.0, 0.5, 1.0, 0.9375, 1.0, 1.0, 1.0, 1.0, 1.0, 0.9375, 1.0, 0.0, 1.0, 0.0625, 1.0, 0.0625, 1.0, 0.0, 1.0, 0.4375, 1.0, 0.5, 1.0, 0.5, 1.0, 0.4375, 1.0, 0.875, 1.0, 0.9375, 1.0, 0.9375, 1.0, 0.875, 1.0, 0.6875, 1.0, 0.75, 1.0, 0.75, 1.0, 0.6875, 1.0, 0.5, 1.0, 0.5625, 1.0, 0.5625, 1.0, 0.5, 1.0, 0.9375, 1.0, 1.0, 1.0, 1.0, 1.0, 0.9375, 1.0, 0.0, 1.0, 0.0625, 1.0, 0.0625, 1.0, 0.0, 1.0, 0.4375, 1.0, 0.5, 1.0, 0.5, 1.0, 0.4375, 1.0, 0.875, 1.0, 0.9375, 1.0, 0.9375, 1.0, 0.875, 1.0, 0.375, 1.0, 0.4375, 1.0, 0.4375, 1.0, 0.375, 1.0, 0.8125, 1.0, 0.875, 1.0, 0.875, 1.0, 0.8125, 1.0, 0.3125, 1.0, 0.375, 1.0, 0.375, 1.0, 0.3125, 1.0, 0.75, 1.0, 0.8125, 1.0, 0.8125, 1.0, 0.75, 1.0, 0.25, 1.0, 0.3125, 1.0, 0.3125, 1.0, 0.25, 1.0, 0.6875, 1.0, 0.75, 1.0, 0.75, 1.0, 0.6875, 1.0, 0.1875, 1.0, 0.25, 1.0, 0.25, 1.0, 0.1875, 1.0, 0.625, 1.0, 0.6875, 1.0, 0.6875, 1.0, 0.625, 1.0, 0.125, 1.0, 0.1875, 1.0, 0.1875, 1.0, 0.125, 1.0, 0.5625, 1.0, 0.625, 1.0, 0.625, 1.0, 0.5625, 1.0, 0.3418, 0.4717, 0.25, 0.49, 0.1582, 0.4717, 0.08029, 0.4197, 0.02827, 0.3418, 0.01, 0.25, 0.02827, 0.1582, 0.08029, 0.08029, 0.1582, 0.02827, 0.25, 0.01, 0.3418, 0.02827, 0.4197, 0.08029, 0.4717, 0.1582, 0.49, 0.25, 0.4717, 0.3418, 0.4197, 0.4197, 0.1875, 1.0, 0.25, 1.0, 0.25, 1.0, 0.1875, 1.0, 0.625, 1.0, 0.6875, 1.0, 0.6875, 1.0, 0.625, 1.0, 0.125, 1.0, 0.1875, 1.0, 0.1875, 1.0, 0.125, 1.0, 0.5625, 1.0, 0.625, 1.0, 0.625, 1.0, 0.5625, 1.0, 0.0625, 1.0, 0.125, 1.0, 0.125, 1.0, 0.0625, 1.0, 0.5, 1.0, 0.5625, 1.0, 0.5625, 1.0, 0.5, 1.0, 0.9375, 1.0, 1.0, 1.0, 1.0, 1.0, 0.9375, 1.0, 0.0, 1.0, 0.0625, 1.0, 0.0625, 1.0, 0.0, 1.0, 0.4375, 1.0, 0.5, 1.0, 0.5, 1.0, 0.4375, 1.0, 0.875, 1.0, 0.9375, 1.0, 0.9375, 1.0, 0.875, 1.0, 0.375, 1.0, 0.4375, 1.0, 0.4375, 1.0, 0.375, 1.0, 0.8125, 1.0, 0.875, 1.0, 0.875, 1.0, 0.8125, 1.0, 0.3125, 1.0, 0.375, 1.0, 0.375, 1.0, 0.3125, 1.0, 0.75, 1.0, 0.8125, 1.0, 0.8125, 1.0, 0.75, 1.0, 0.25, 1.0, 0.3125, 1.0, 0.3125, 1.0, 0.25, 1.0])
me_cylinder.materials.append(mat_material)
me_cylinder.materials.append(mat_material_001)
me_cylinder.materials.append(mat_material_002)
me_cylinder.materials.append(mat_material_003)
me_cylinder.use_remesh_fix_poles = True
me_cylinder.use_remesh_preserve_attributes = False
me_cylinder.use_mirror_vertex_groups = False
me_cylinder.update()
me_plane = bpy.data.meshes.new('Plane')
me_plane.from_pydata([(-1.0, -1.0, 0.0), (1.0, -1.0, 0.0), (-1.0, 1.0, 0.0), (1.0, 1.0, 0.0)], [], [(0, 1, 3, 2)])
_uv = me_plane.uv_layers.new(name='UVMap')
_uv.uv.foreach_set('vector', [0.0, 0.0, 1.0, 0.0, 1.0, 1.0, 0.0, 1.0])
me_plane.materials.append(mat_material_004)
me_plane.use_remesh_fix_poles = True
me_plane.use_remesh_preserve_attributes = False
me_plane.use_mirror_vertex_groups = False
me_plane.update()

# ---- objects
ob_cylinder = bpy.data.objects.new('Cylinder', me_cylinder)
ob_plane = bpy.data.objects.new('Plane', me_plane)
ob_stroke = bpy.data.objects.new('Stroke', None)
ob_camera = bpy.data.objects.new('Camera', cam_camera)

# ---- transforms, parenting, visibility, modifiers, constraints
ob_cylinder.location = (3.572e-05, 0.0, 1.953)
ob_cylinder.scale = (0.653, 0.653, 0.653)
ob_cylinder.lineart.crease_threshold = 0.0
_m = ob_cylinder.modifiers.new('Auto Smooth', 'NODES')
_m.node_group = ng_auto_smooth
_gi = [s.identifier for s in ng_auto_smooth.interface.items_tree if s.item_type == 'SOCKET' and s.in_out == 'INPUT']
_m[_gi[1]] = 0.5236  # Angle
ob_plane.location = (0.0, 0.0, 0.0)
ob_plane.scale = (12.0, 12.0, 12.0)
ob_plane.display_type = 'WIRE'
ob_plane.lineart.crease_threshold = 0.0
ob_stroke.location = (0.0, -2.935, 0.0)
ob_stroke.empty_image_offset = (0.0, 0.0)
ob_stroke.color = (0.0, 0.0, 0.0, 1.0)
ob_stroke.use_grease_pencil_lights = True
ob_stroke.lineart.crease_threshold = 0.0
ob_camera.location = (0.0, -20.8, 1.189)
ob_camera.rotation_euler = (1.648, 0.0, 0.0)
ob_camera.empty_image_side = 'FRONT'
ob_camera.lineart.crease_threshold = 0.0

# ---- collection membership
col_collection.objects.link(ob_cylinder)
col_collection.objects.link(ob_plane)
col_collection.objects.link(ob_stroke)
col_camera.objects.link(ob_camera)

# ---- scene / render settings (as saved in the file)
scene.camera = ob_camera
scene.frame_start = 1; scene.frame_end = 120; scene.frame_set(1)
scene.render.engine = 'BLENDER_EEVEE_NEXT'
scene.render.image_settings.file_format = 'FFMPEG'
scene.render.image_settings.color_mode = 'RGB'
scene.cycles.use_denoising = False
scene.cycles.samples = 128
scene.cycles.sampling_pattern = 'TABULATED_SOBOL'
scene.cycles.use_adaptive_sampling = False
scene.cycles.use_light_tree = False
scene.view_settings.view_transform = 'Standard'
bpy.context.view_layer.update()

